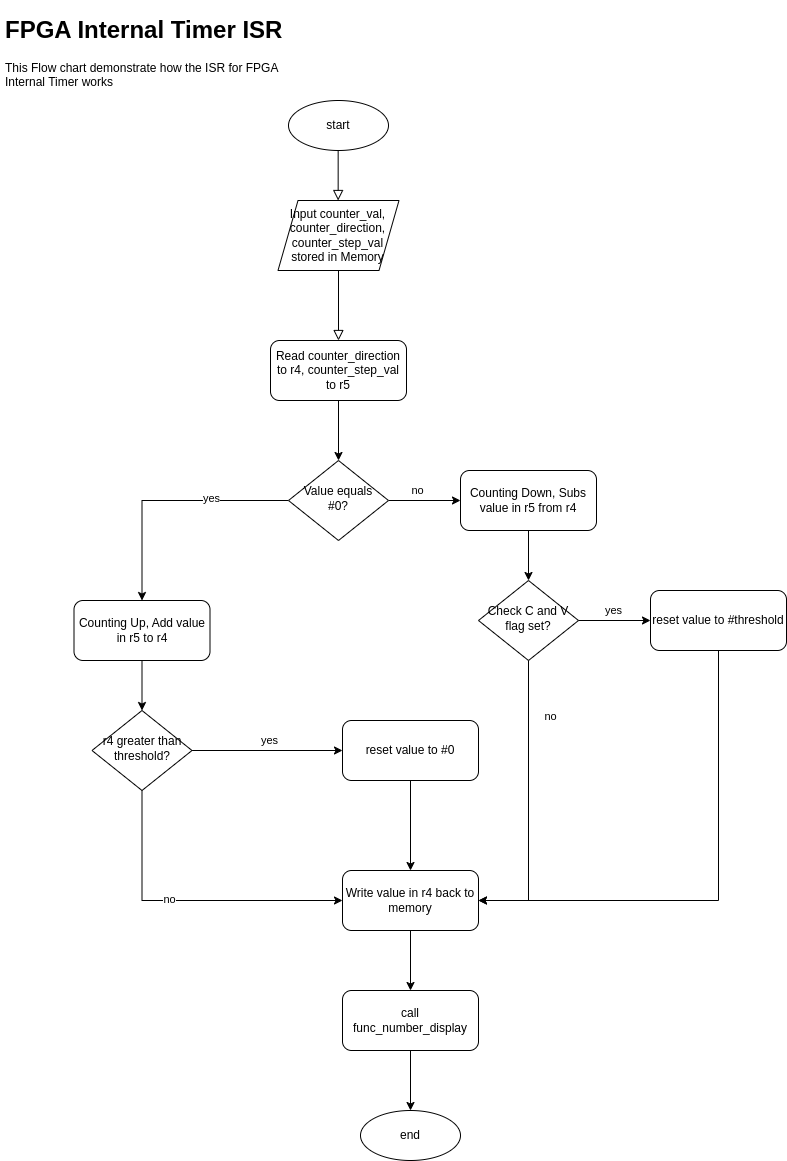

The diagram above was exported from draw.io. Its source (the exported page's mxGraphModel, read from the mxfile embedded in the PNG):
<mxGraphModel dx="1092" dy="645" grid="1" gridSize="10" guides="1" tooltips="1" connect="1" arrows="1" fold="1" page="1" pageScale="1" pageWidth="827" pageHeight="1169" math="0" shadow="0">
  <root>
    <mxCell id="0" />
    <mxCell id="1" parent="0" />
    <mxCell id="QmamGLVsoUdfzHaOqyEX-1" value="&lt;h1&gt;FPGA Internal Timer ISR&lt;/h1&gt;&lt;p&gt;This Flow chart demonstrate how the ISR for FPGA Internal Timer works&lt;/p&gt;" style="text;html=1;spacing=5;spacingTop=-20;whiteSpace=wrap;overflow=hidden;rounded=0;" parent="1" vertex="1">
      <mxGeometry x="10" y="10" width="290" height="90" as="geometry" />
    </mxCell>
    <mxCell id="0zQtwd_YpY-hMVoNY9RC-1" value="start" style="ellipse;whiteSpace=wrap;html=1;" vertex="1" parent="1">
      <mxGeometry x="298" y="100" width="100" height="50" as="geometry" />
    </mxCell>
    <mxCell id="0zQtwd_YpY-hMVoNY9RC-2" value="Input counter_val, counter_direction, counter_step_val stored in Memory" style="shape=parallelogram;perimeter=parallelogramPerimeter;whiteSpace=wrap;html=1;fixedSize=1;align=center;" vertex="1" parent="1">
      <mxGeometry x="287.5" y="200" width="121" height="70" as="geometry" />
    </mxCell>
    <mxCell id="0zQtwd_YpY-hMVoNY9RC-3" value="" style="rounded=0;html=1;jettySize=auto;orthogonalLoop=1;fontSize=11;endArrow=block;endFill=0;endSize=8;strokeWidth=1;shadow=0;labelBackgroundColor=none;edgeStyle=orthogonalEdgeStyle;entryX=0.5;entryY=0;entryDx=0;entryDy=0;" edge="1" parent="1">
      <mxGeometry relative="1" as="geometry">
        <mxPoint x="347.66" y="150" as="sourcePoint" />
        <mxPoint x="347.66" y="200" as="targetPoint" />
      </mxGeometry>
    </mxCell>
    <mxCell id="0zQtwd_YpY-hMVoNY9RC-4" value="" style="rounded=0;html=1;jettySize=auto;orthogonalLoop=1;fontSize=11;endArrow=block;endFill=0;endSize=8;strokeWidth=1;shadow=0;labelBackgroundColor=none;edgeStyle=orthogonalEdgeStyle;exitX=0.5;exitY=1;exitDx=0;exitDy=0;entryX=0.5;entryY=0;entryDx=0;entryDy=0;" edge="1" parent="1" source="0zQtwd_YpY-hMVoNY9RC-2" target="0zQtwd_YpY-hMVoNY9RC-5">
      <mxGeometry relative="1" as="geometry">
        <mxPoint x="408.5" y="290" as="sourcePoint" />
        <mxPoint x="342.5" y="310" as="targetPoint" />
      </mxGeometry>
    </mxCell>
    <mxCell id="0zQtwd_YpY-hMVoNY9RC-7" value="" style="edgeStyle=orthogonalEdgeStyle;rounded=0;orthogonalLoop=1;jettySize=auto;html=1;" edge="1" parent="1" source="0zQtwd_YpY-hMVoNY9RC-5" target="0zQtwd_YpY-hMVoNY9RC-6">
      <mxGeometry relative="1" as="geometry" />
    </mxCell>
    <mxCell id="0zQtwd_YpY-hMVoNY9RC-5" value="Read counter_direction to r4, counter_step_val to r5" style="rounded=1;whiteSpace=wrap;html=1;fontSize=12;glass=0;strokeWidth=1;shadow=0;" vertex="1" parent="1">
      <mxGeometry x="280" y="340" width="136" height="60" as="geometry" />
    </mxCell>
    <mxCell id="0zQtwd_YpY-hMVoNY9RC-10" value="" style="edgeStyle=orthogonalEdgeStyle;rounded=0;orthogonalLoop=1;jettySize=auto;html=1;" edge="1" parent="1" source="0zQtwd_YpY-hMVoNY9RC-6" target="0zQtwd_YpY-hMVoNY9RC-9">
      <mxGeometry relative="1" as="geometry" />
    </mxCell>
    <mxCell id="0zQtwd_YpY-hMVoNY9RC-13" value="no" style="edgeLabel;html=1;align=center;verticalAlign=middle;resizable=0;points=[];" vertex="1" connectable="0" parent="0zQtwd_YpY-hMVoNY9RC-10">
      <mxGeometry x="-0.2094" y="-1" relative="1" as="geometry">
        <mxPoint y="-11" as="offset" />
      </mxGeometry>
    </mxCell>
    <mxCell id="0zQtwd_YpY-hMVoNY9RC-11" value="" style="edgeStyle=orthogonalEdgeStyle;rounded=0;orthogonalLoop=1;jettySize=auto;html=1;" edge="1" parent="1" source="0zQtwd_YpY-hMVoNY9RC-6" target="0zQtwd_YpY-hMVoNY9RC-8">
      <mxGeometry relative="1" as="geometry" />
    </mxCell>
    <mxCell id="0zQtwd_YpY-hMVoNY9RC-12" value="yes" style="edgeLabel;html=1;align=center;verticalAlign=middle;resizable=0;points=[];" vertex="1" connectable="0" parent="0zQtwd_YpY-hMVoNY9RC-11">
      <mxGeometry x="-0.1807" y="-2" relative="1" as="geometry">
        <mxPoint x="23" as="offset" />
      </mxGeometry>
    </mxCell>
    <mxCell id="0zQtwd_YpY-hMVoNY9RC-6" value="Value equals #0?" style="rhombus;whiteSpace=wrap;html=1;shadow=0;fontFamily=Helvetica;fontSize=12;align=center;strokeWidth=1;spacing=6;spacingTop=-4;" vertex="1" parent="1">
      <mxGeometry x="298" y="460" width="100" height="80" as="geometry" />
    </mxCell>
    <mxCell id="0zQtwd_YpY-hMVoNY9RC-15" value="" style="edgeStyle=orthogonalEdgeStyle;rounded=0;orthogonalLoop=1;jettySize=auto;html=1;" edge="1" parent="1" source="0zQtwd_YpY-hMVoNY9RC-8" target="0zQtwd_YpY-hMVoNY9RC-14">
      <mxGeometry relative="1" as="geometry" />
    </mxCell>
    <mxCell id="0zQtwd_YpY-hMVoNY9RC-8" value="Counting Up, Add value in r5 to r4" style="rounded=1;whiteSpace=wrap;html=1;fontSize=12;glass=0;strokeWidth=1;shadow=0;" vertex="1" parent="1">
      <mxGeometry x="83.5" y="600" width="136" height="60" as="geometry" />
    </mxCell>
    <mxCell id="0zQtwd_YpY-hMVoNY9RC-26" value="" style="edgeStyle=orthogonalEdgeStyle;rounded=0;orthogonalLoop=1;jettySize=auto;html=1;" edge="1" parent="1" source="0zQtwd_YpY-hMVoNY9RC-9" target="0zQtwd_YpY-hMVoNY9RC-16">
      <mxGeometry relative="1" as="geometry" />
    </mxCell>
    <mxCell id="0zQtwd_YpY-hMVoNY9RC-9" value="Counting Down, Subs value in r5 from r4" style="rounded=1;whiteSpace=wrap;html=1;fontSize=12;glass=0;strokeWidth=1;shadow=0;" vertex="1" parent="1">
      <mxGeometry x="470" y="470" width="136" height="60" as="geometry" />
    </mxCell>
    <mxCell id="0zQtwd_YpY-hMVoNY9RC-19" value="" style="edgeStyle=orthogonalEdgeStyle;rounded=0;orthogonalLoop=1;jettySize=auto;html=1;" edge="1" parent="1" source="0zQtwd_YpY-hMVoNY9RC-14" target="0zQtwd_YpY-hMVoNY9RC-18">
      <mxGeometry relative="1" as="geometry" />
    </mxCell>
    <mxCell id="0zQtwd_YpY-hMVoNY9RC-21" value="yes" style="edgeLabel;html=1;align=center;verticalAlign=middle;resizable=0;points=[];" vertex="1" connectable="0" parent="0zQtwd_YpY-hMVoNY9RC-19">
      <mxGeometry x="0.0219" y="1" relative="1" as="geometry">
        <mxPoint y="-9" as="offset" />
      </mxGeometry>
    </mxCell>
    <mxCell id="0zQtwd_YpY-hMVoNY9RC-20" value="" style="edgeStyle=orthogonalEdgeStyle;rounded=0;orthogonalLoop=1;jettySize=auto;html=1;entryX=0;entryY=0.5;entryDx=0;entryDy=0;exitX=0.5;exitY=1;exitDx=0;exitDy=0;" edge="1" parent="1" source="0zQtwd_YpY-hMVoNY9RC-14" target="0zQtwd_YpY-hMVoNY9RC-17">
      <mxGeometry relative="1" as="geometry" />
    </mxCell>
    <mxCell id="0zQtwd_YpY-hMVoNY9RC-22" value="no" style="edgeLabel;html=1;align=center;verticalAlign=middle;resizable=0;points=[];" vertex="1" connectable="0" parent="0zQtwd_YpY-hMVoNY9RC-20">
      <mxGeometry x="-0.1828" y="1" relative="1" as="geometry">
        <mxPoint x="10" as="offset" />
      </mxGeometry>
    </mxCell>
    <mxCell id="0zQtwd_YpY-hMVoNY9RC-14" value="r4 greater than threshold?" style="rhombus;whiteSpace=wrap;html=1;shadow=0;fontFamily=Helvetica;fontSize=12;align=center;strokeWidth=1;spacing=6;spacingTop=-4;" vertex="1" parent="1">
      <mxGeometry x="101.5" y="710" width="100" height="80" as="geometry" />
    </mxCell>
    <mxCell id="0zQtwd_YpY-hMVoNY9RC-28" value="" style="edgeStyle=orthogonalEdgeStyle;rounded=0;orthogonalLoop=1;jettySize=auto;html=1;" edge="1" parent="1" source="0zQtwd_YpY-hMVoNY9RC-16" target="0zQtwd_YpY-hMVoNY9RC-27">
      <mxGeometry relative="1" as="geometry" />
    </mxCell>
    <mxCell id="0zQtwd_YpY-hMVoNY9RC-29" value="yes" style="edgeLabel;html=1;align=center;verticalAlign=middle;resizable=0;points=[];" vertex="1" connectable="0" parent="0zQtwd_YpY-hMVoNY9RC-28">
      <mxGeometry x="-0.0421" y="-1" relative="1" as="geometry">
        <mxPoint y="-11" as="offset" />
      </mxGeometry>
    </mxCell>
    <mxCell id="0zQtwd_YpY-hMVoNY9RC-16" value="Check C and V flag set?" style="rhombus;whiteSpace=wrap;html=1;shadow=0;fontFamily=Helvetica;fontSize=12;align=center;strokeWidth=1;spacing=6;spacingTop=-4;" vertex="1" parent="1">
      <mxGeometry x="488" y="580" width="100" height="80" as="geometry" />
    </mxCell>
    <mxCell id="0zQtwd_YpY-hMVoNY9RC-24" value="" style="edgeStyle=orthogonalEdgeStyle;rounded=0;orthogonalLoop=1;jettySize=auto;html=1;" edge="1" parent="1" source="0zQtwd_YpY-hMVoNY9RC-17" target="0zQtwd_YpY-hMVoNY9RC-23">
      <mxGeometry relative="1" as="geometry" />
    </mxCell>
    <mxCell id="0zQtwd_YpY-hMVoNY9RC-17" value="Write value in r4 back to memory" style="rounded=1;whiteSpace=wrap;html=1;fontSize=12;glass=0;strokeWidth=1;shadow=0;" vertex="1" parent="1">
      <mxGeometry x="352" y="870" width="136" height="60" as="geometry" />
    </mxCell>
    <mxCell id="0zQtwd_YpY-hMVoNY9RC-18" value="reset value to #0" style="rounded=1;whiteSpace=wrap;html=1;fontSize=12;glass=0;strokeWidth=1;shadow=0;" vertex="1" parent="1">
      <mxGeometry x="352" y="720" width="136" height="60" as="geometry" />
    </mxCell>
    <mxCell id="0zQtwd_YpY-hMVoNY9RC-34" value="" style="edgeStyle=orthogonalEdgeStyle;rounded=0;orthogonalLoop=1;jettySize=auto;html=1;" edge="1" parent="1" source="0zQtwd_YpY-hMVoNY9RC-23" target="0zQtwd_YpY-hMVoNY9RC-33">
      <mxGeometry relative="1" as="geometry" />
    </mxCell>
    <mxCell id="0zQtwd_YpY-hMVoNY9RC-23" value="call func_number_display" style="rounded=1;whiteSpace=wrap;html=1;fontSize=12;glass=0;strokeWidth=1;shadow=0;" vertex="1" parent="1">
      <mxGeometry x="352" y="990" width="136" height="60" as="geometry" />
    </mxCell>
    <mxCell id="0zQtwd_YpY-hMVoNY9RC-25" value="" style="edgeStyle=orthogonalEdgeStyle;rounded=0;orthogonalLoop=1;jettySize=auto;html=1;exitX=0.5;exitY=1;exitDx=0;exitDy=0;" edge="1" parent="1" source="0zQtwd_YpY-hMVoNY9RC-18" target="0zQtwd_YpY-hMVoNY9RC-17">
      <mxGeometry relative="1" as="geometry">
        <mxPoint x="162" y="900" as="sourcePoint" />
        <mxPoint x="162" y="940" as="targetPoint" />
      </mxGeometry>
    </mxCell>
    <mxCell id="0zQtwd_YpY-hMVoNY9RC-27" value="reset value to #threshold" style="rounded=1;whiteSpace=wrap;html=1;fontSize=12;glass=0;strokeWidth=1;shadow=0;" vertex="1" parent="1">
      <mxGeometry x="660" y="590" width="136" height="60" as="geometry" />
    </mxCell>
    <mxCell id="0zQtwd_YpY-hMVoNY9RC-30" value="" style="edgeStyle=orthogonalEdgeStyle;rounded=0;orthogonalLoop=1;jettySize=auto;html=1;entryX=1;entryY=0.5;entryDx=0;entryDy=0;exitX=0.5;exitY=1;exitDx=0;exitDy=0;" edge="1" parent="1" source="0zQtwd_YpY-hMVoNY9RC-16" target="0zQtwd_YpY-hMVoNY9RC-17">
      <mxGeometry relative="1" as="geometry">
        <mxPoint x="668" y="540" as="sourcePoint" />
        <mxPoint x="668" y="590" as="targetPoint" />
      </mxGeometry>
    </mxCell>
    <mxCell id="0zQtwd_YpY-hMVoNY9RC-31" value="no" style="edgeLabel;html=1;align=center;verticalAlign=middle;resizable=0;points=[];" vertex="1" connectable="0" parent="0zQtwd_YpY-hMVoNY9RC-30">
      <mxGeometry x="-0.8014" relative="1" as="geometry">
        <mxPoint x="22" y="26" as="offset" />
      </mxGeometry>
    </mxCell>
    <mxCell id="0zQtwd_YpY-hMVoNY9RC-32" value="" style="edgeStyle=orthogonalEdgeStyle;rounded=0;orthogonalLoop=1;jettySize=auto;html=1;entryX=1;entryY=0.5;entryDx=0;entryDy=0;exitX=0.5;exitY=1;exitDx=0;exitDy=0;" edge="1" parent="1" source="0zQtwd_YpY-hMVoNY9RC-27" target="0zQtwd_YpY-hMVoNY9RC-17">
      <mxGeometry relative="1" as="geometry">
        <mxPoint x="548" y="540" as="sourcePoint" />
        <mxPoint x="548" y="590" as="targetPoint" />
      </mxGeometry>
    </mxCell>
    <mxCell id="0zQtwd_YpY-hMVoNY9RC-33" value="end" style="ellipse;whiteSpace=wrap;html=1;" vertex="1" parent="1">
      <mxGeometry x="370" y="1110" width="100" height="50" as="geometry" />
    </mxCell>
  </root>
</mxGraphModel>